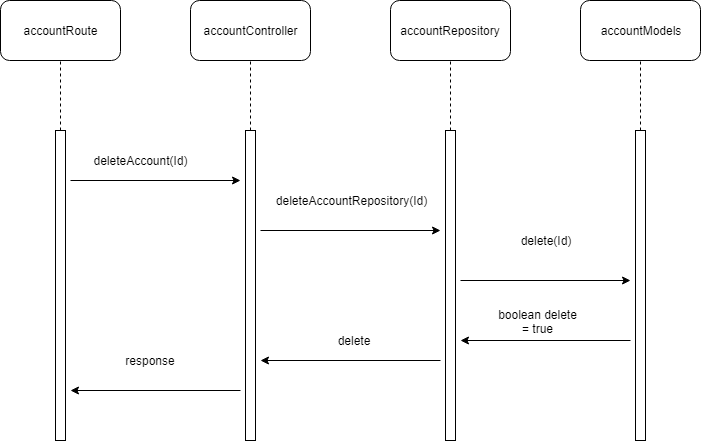

The diagram above was exported from draw.io. Its source (the exported page's mxGraphModel, read from the mxfile embedded in the PNG):
<mxGraphModel dx="1248" dy="663" grid="1" gridSize="10" guides="1" tooltips="1" connect="1" arrows="1" fold="1" page="1" pageScale="1" pageWidth="827" pageHeight="1169" math="0" shadow="0">
  <root>
    <mxCell id="0" />
    <mxCell id="1" parent="0" />
    <mxCell id="165dKWfUtrSDdKGa47Ek-1" value="accountRoute" style="rounded=1;whiteSpace=wrap;html=1;" parent="1" vertex="1">
      <mxGeometry x="80" y="60" width="120" height="60" as="geometry" />
    </mxCell>
    <mxCell id="165dKWfUtrSDdKGa47Ek-2" value="" style="endArrow=none;dashed=1;html=1;entryX=0.5;entryY=1;entryDx=0;entryDy=0;" parent="1" target="165dKWfUtrSDdKGa47Ek-1" edge="1">
      <mxGeometry width="50" height="50" relative="1" as="geometry">
        <mxPoint x="140" y="190" as="sourcePoint" />
        <mxPoint x="160" y="120" as="targetPoint" />
      </mxGeometry>
    </mxCell>
    <mxCell id="165dKWfUtrSDdKGa47Ek-3" value="" style="rounded=0;whiteSpace=wrap;html=1;" parent="1" vertex="1">
      <mxGeometry x="135" y="190" width="10" height="310" as="geometry" />
    </mxCell>
    <mxCell id="165dKWfUtrSDdKGa47Ek-4" value="accountController" style="rounded=1;whiteSpace=wrap;html=1;" parent="1" vertex="1">
      <mxGeometry x="270" y="60" width="120" height="60" as="geometry" />
    </mxCell>
    <mxCell id="165dKWfUtrSDdKGa47Ek-5" value="" style="endArrow=none;dashed=1;html=1;entryX=0.5;entryY=1;entryDx=0;entryDy=0;" parent="1" target="165dKWfUtrSDdKGa47Ek-4" edge="1">
      <mxGeometry width="50" height="50" relative="1" as="geometry">
        <mxPoint x="330" y="190" as="sourcePoint" />
        <mxPoint x="350" y="120" as="targetPoint" />
      </mxGeometry>
    </mxCell>
    <mxCell id="165dKWfUtrSDdKGa47Ek-6" value="" style="rounded=0;whiteSpace=wrap;html=1;" parent="1" vertex="1">
      <mxGeometry x="325" y="190" width="10" height="310" as="geometry" />
    </mxCell>
    <mxCell id="165dKWfUtrSDdKGa47Ek-7" value="accountRepository" style="rounded=1;whiteSpace=wrap;html=1;" parent="1" vertex="1">
      <mxGeometry x="470" y="60" width="120" height="60" as="geometry" />
    </mxCell>
    <mxCell id="165dKWfUtrSDdKGa47Ek-8" value="" style="endArrow=none;dashed=1;html=1;entryX=0.5;entryY=1;entryDx=0;entryDy=0;" parent="1" target="165dKWfUtrSDdKGa47Ek-7" edge="1">
      <mxGeometry width="50" height="50" relative="1" as="geometry">
        <mxPoint x="530" y="190" as="sourcePoint" />
        <mxPoint x="550" y="120" as="targetPoint" />
      </mxGeometry>
    </mxCell>
    <mxCell id="165dKWfUtrSDdKGa47Ek-9" value="" style="rounded=0;whiteSpace=wrap;html=1;" parent="1" vertex="1">
      <mxGeometry x="525" y="190" width="10" height="310" as="geometry" />
    </mxCell>
    <mxCell id="165dKWfUtrSDdKGa47Ek-10" value="accountModels" style="rounded=1;whiteSpace=wrap;html=1;" parent="1" vertex="1">
      <mxGeometry x="660" y="60" width="120" height="60" as="geometry" />
    </mxCell>
    <mxCell id="165dKWfUtrSDdKGa47Ek-11" value="" style="endArrow=none;dashed=1;html=1;entryX=0.5;entryY=1;entryDx=0;entryDy=0;" parent="1" target="165dKWfUtrSDdKGa47Ek-10" edge="1">
      <mxGeometry width="50" height="50" relative="1" as="geometry">
        <mxPoint x="720" y="190" as="sourcePoint" />
        <mxPoint x="740" y="120" as="targetPoint" />
      </mxGeometry>
    </mxCell>
    <mxCell id="165dKWfUtrSDdKGa47Ek-12" value="" style="rounded=0;whiteSpace=wrap;html=1;" parent="1" vertex="1">
      <mxGeometry x="715" y="190" width="10" height="310" as="geometry" />
    </mxCell>
    <mxCell id="165dKWfUtrSDdKGa47Ek-13" value="" style="endArrow=classic;html=1;" parent="1" edge="1">
      <mxGeometry width="50" height="50" relative="1" as="geometry">
        <mxPoint x="150" y="240" as="sourcePoint" />
        <mxPoint x="320" y="240" as="targetPoint" />
      </mxGeometry>
    </mxCell>
    <mxCell id="165dKWfUtrSDdKGa47Ek-14" value="" style="endArrow=classic;html=1;" parent="1" edge="1">
      <mxGeometry width="50" height="50" relative="1" as="geometry">
        <mxPoint x="340" y="290" as="sourcePoint" />
        <mxPoint x="520" y="290" as="targetPoint" />
      </mxGeometry>
    </mxCell>
    <mxCell id="165dKWfUtrSDdKGa47Ek-15" value="" style="endArrow=classic;html=1;" parent="1" edge="1">
      <mxGeometry width="50" height="50" relative="1" as="geometry">
        <mxPoint x="540" y="340" as="sourcePoint" />
        <mxPoint x="710" y="340" as="targetPoint" />
      </mxGeometry>
    </mxCell>
    <mxCell id="165dKWfUtrSDdKGa47Ek-16" value="" style="endArrow=classic;html=1;" parent="1" edge="1">
      <mxGeometry width="50" height="50" relative="1" as="geometry">
        <mxPoint x="710" y="400" as="sourcePoint" />
        <mxPoint x="540" y="400" as="targetPoint" />
      </mxGeometry>
    </mxCell>
    <mxCell id="165dKWfUtrSDdKGa47Ek-17" value="" style="endArrow=classic;html=1;" parent="1" edge="1">
      <mxGeometry width="50" height="50" relative="1" as="geometry">
        <mxPoint x="520" y="420" as="sourcePoint" />
        <mxPoint x="340" y="420" as="targetPoint" />
      </mxGeometry>
    </mxCell>
    <mxCell id="165dKWfUtrSDdKGa47Ek-18" value="" style="endArrow=classic;html=1;" parent="1" edge="1">
      <mxGeometry width="50" height="50" relative="1" as="geometry">
        <mxPoint x="320" y="450" as="sourcePoint" />
        <mxPoint x="150" y="450" as="targetPoint" />
      </mxGeometry>
    </mxCell>
    <mxCell id="165dKWfUtrSDdKGa47Ek-19" value="deleteAccount(Id)" style="text;html=1;strokeColor=none;fillColor=none;align=center;verticalAlign=middle;whiteSpace=wrap;rounded=0;" parent="1" vertex="1">
      <mxGeometry x="200" y="210" width="40" height="20" as="geometry" />
    </mxCell>
    <mxCell id="165dKWfUtrSDdKGa47Ek-20" value="deleteAccountRepository(Id)" style="text;html=1;strokeColor=none;fillColor=none;align=center;verticalAlign=middle;whiteSpace=wrap;rounded=0;" parent="1" vertex="1">
      <mxGeometry x="410" y="250" width="40" height="20" as="geometry" />
    </mxCell>
    <mxCell id="165dKWfUtrSDdKGa47Ek-21" value="delete(Id)" style="text;html=1;strokeColor=none;fillColor=none;align=center;verticalAlign=middle;whiteSpace=wrap;rounded=0;" parent="1" vertex="1">
      <mxGeometry x="605" y="290" width="40" height="20" as="geometry" />
    </mxCell>
    <mxCell id="165dKWfUtrSDdKGa47Ek-22" value="boolean delete = true" style="text;html=1;strokeColor=none;fillColor=none;align=center;verticalAlign=middle;whiteSpace=wrap;rounded=0;" parent="1" vertex="1">
      <mxGeometry x="575" y="370" width="85" height="20" as="geometry" />
    </mxCell>
    <mxCell id="165dKWfUtrSDdKGa47Ek-23" value="delete" style="text;html=1;strokeColor=none;fillColor=none;align=center;verticalAlign=middle;whiteSpace=wrap;rounded=0;" parent="1" vertex="1">
      <mxGeometry x="413" y="390" width="40" height="20" as="geometry" />
    </mxCell>
    <mxCell id="165dKWfUtrSDdKGa47Ek-24" value="response" style="text;html=1;strokeColor=none;fillColor=none;align=center;verticalAlign=middle;whiteSpace=wrap;rounded=0;" parent="1" vertex="1">
      <mxGeometry x="210" y="410" width="40" height="20" as="geometry" />
    </mxCell>
  </root>
</mxGraphModel>